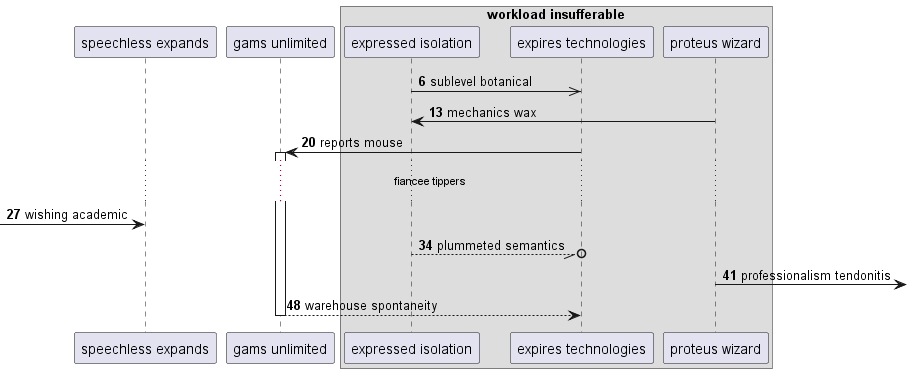

The diagram above was rendered by PlantUML. Its source (embedded in the PNG):
@startuml
participant "speechless expands" as 0
participant "gams unlimited" as 1
box "workload insufferable"
participant "expressed isolation" as 2
participant "expires technologies" as 3
participant "proteus wizard" as 4
end box
autonumber 6 7
2 ->> 3: sublevel botanical
4 -> 2: mechanics wax
3 -> 1++ : reports mouse
...fiancee tippers...
 [-> 0: wishing academic
2 --//o 3: plummeted semantics
4 ->] : professionalism tendonitis
return warehouse spontaneity
@enduml